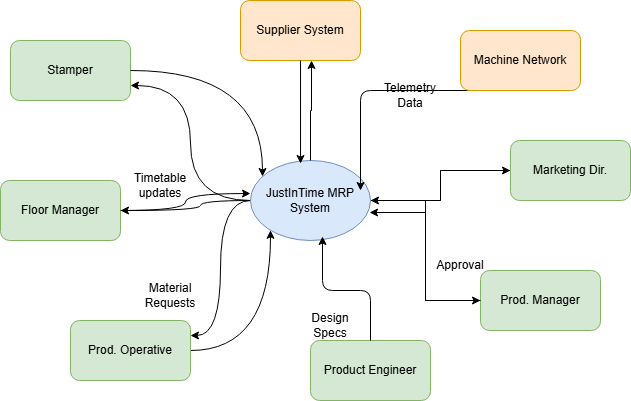

The diagram above was exported from draw.io. Its source (the exported page's mxGraphModel, read from the mxfile embedded in the PNG):
<mxGraphModel dx="860" dy="439" grid="1" gridSize="10" guides="1" tooltips="1" connect="1" arrows="1" fold="1" page="1" pageScale="1" pageWidth="850" pageHeight="1100" math="0" shadow="0">
  <root>
    <mxCell id="0" />
    <mxCell id="1" parent="0" />
    <mxCell id="-SCuMjb4lHVTz_d-XAyI-12" edge="1" parent="1" source="rWmYFj8OmbqkrFUteq1W-1" style="edgeStyle=orthogonalEdgeStyle;rounded=0;orthogonalLoop=1;jettySize=auto;html=1;" target="-SCuMjb4lHVTz_d-XAyI-6">
      <mxGeometry relative="1" as="geometry" />
    </mxCell>
    <mxCell id="-SCuMjb4lHVTz_d-XAyI-14" edge="1" parent="1" source="rWmYFj8OmbqkrFUteq1W-1" style="edgeStyle=orthogonalEdgeStyle;rounded=0;orthogonalLoop=1;jettySize=auto;html=1;entryX=0;entryY=0.5;entryDx=0;entryDy=0;" target="-SCuMjb4lHVTz_d-XAyI-5">
      <mxGeometry relative="1" as="geometry" />
    </mxCell>
    <mxCell id="-SCuMjb4lHVTz_d-XAyI-17" edge="1" parent="1" source="rWmYFj8OmbqkrFUteq1W-1" style="edgeStyle=orthogonalEdgeStyle;rounded=0;orthogonalLoop=1;jettySize=auto;html=1;entryX=1;entryY=0.25;entryDx=0;entryDy=0;curved=1;" target="-SCuMjb4lHVTz_d-XAyI-3">
      <mxGeometry relative="1" as="geometry" />
    </mxCell>
    <mxCell id="-SCuMjb4lHVTz_d-XAyI-19" edge="1" parent="1" source="rWmYFj8OmbqkrFUteq1W-1" style="edgeStyle=orthogonalEdgeStyle;rounded=0;orthogonalLoop=1;jettySize=auto;html=1;entryX=1;entryY=0.5;entryDx=0;entryDy=0;curved=1;" target="-SCuMjb4lHVTz_d-XAyI-2">
      <mxGeometry relative="1" as="geometry">
        <Array as="points">
          <mxPoint x="290" y="240" />
          <mxPoint x="290" y="250" />
        </Array>
      </mxGeometry>
    </mxCell>
    <mxCell id="-SCuMjb4lHVTz_d-XAyI-21" edge="1" parent="1" source="rWmYFj8OmbqkrFUteq1W-1" style="edgeStyle=orthogonalEdgeStyle;rounded=0;orthogonalLoop=1;jettySize=auto;html=1;entryX=1;entryY=0.75;entryDx=0;entryDy=0;curved=1;" target="-SCuMjb4lHVTz_d-XAyI-1">
      <mxGeometry relative="1" as="geometry" />
    </mxCell>
    <mxCell id="rWmYFj8OmbqkrFUteq1W-1" parent="1" style="ellipse;whiteSpace=wrap;html=1;fillColor=#dae8fc;strokeColor=#6c8ebf;" value="JustInTime MRP System" vertex="1">
      <mxGeometry height="80" width="120" x="340" y="200" as="geometry" />
    </mxCell>
    <mxCell id="rWmYFj8OmbqkrFUteq1W-2" parent="1" style="rounded=1;whiteSpace=wrap;html=1;fillColor=#ffe6cc;strokeColor=#d79b00;" value="Supplier System" vertex="1">
      <mxGeometry height="60" width="120" x="330" y="40" as="geometry" />
    </mxCell>
    <mxCell id="-SCuMjb4lHVTz_d-XAyI-1" parent="1" style="rounded=1;whiteSpace=wrap;html=1;fillColor=#d5e8d4;strokeColor=#82b366;" value="Stamper" vertex="1">
      <mxGeometry height="60" width="120" x="100" y="80" as="geometry" />
    </mxCell>
    <mxCell id="-SCuMjb4lHVTz_d-XAyI-2" parent="1" style="rounded=1;whiteSpace=wrap;html=1;fillColor=#d5e8d4;strokeColor=#82b366;" value="Floor Manager" vertex="1">
      <mxGeometry height="60" width="120" x="90" y="220" as="geometry" />
    </mxCell>
    <mxCell id="-SCuMjb4lHVTz_d-XAyI-16" edge="1" parent="1" source="-SCuMjb4lHVTz_d-XAyI-3" style="edgeStyle=orthogonalEdgeStyle;rounded=0;orthogonalLoop=1;jettySize=auto;html=1;curved=1;" target="rWmYFj8OmbqkrFUteq1W-1">
      <mxGeometry relative="1" as="geometry">
        <Array as="points">
          <mxPoint x="360" y="390" />
        </Array>
      </mxGeometry>
    </mxCell>
    <mxCell id="-SCuMjb4lHVTz_d-XAyI-3" parent="1" style="rounded=1;whiteSpace=wrap;html=1;fillColor=#d5e8d4;strokeColor=#82b366;" value="Prod. Operative" vertex="1">
      <mxGeometry height="60" width="120" x="160" y="360" as="geometry" />
    </mxCell>
    <mxCell id="-SCuMjb4lHVTz_d-XAyI-4" parent="1" style="rounded=1;whiteSpace=wrap;html=1;fillColor=#d5e8d4;strokeColor=#82b366;" value="Product Engineer" vertex="1">
      <mxGeometry height="60" width="120" x="400" y="380" as="geometry" />
    </mxCell>
    <mxCell id="-SCuMjb4lHVTz_d-XAyI-5" parent="1" style="rounded=1;whiteSpace=wrap;html=1;fillColor=#d5e8d4;strokeColor=#82b366;" value="Prod. Manager" vertex="1">
      <mxGeometry height="60" width="120" x="570" y="310" as="geometry" />
    </mxCell>
    <mxCell id="-SCuMjb4lHVTz_d-XAyI-13" edge="1" parent="1" source="-SCuMjb4lHVTz_d-XAyI-6" style="edgeStyle=orthogonalEdgeStyle;rounded=0;orthogonalLoop=1;jettySize=auto;html=1;entryX=1;entryY=0.5;entryDx=0;entryDy=0;" target="rWmYFj8OmbqkrFUteq1W-1">
      <mxGeometry relative="1" as="geometry" />
    </mxCell>
    <mxCell id="-SCuMjb4lHVTz_d-XAyI-6" parent="1" style="rounded=1;whiteSpace=wrap;html=1;fillColor=#d5e8d4;strokeColor=#82b366;" value="Marketing Dir." vertex="1">
      <mxGeometry height="60" width="120" x="600" y="180" as="geometry" />
    </mxCell>
    <mxCell id="-SCuMjb4lHVTz_d-XAyI-8" edge="1" parent="1" style="edgeStyle=orthogonalEdgeStyle;rounded=1;orthogonalLoop=1;jettySize=auto;html=1;curved=0;">
      <mxGeometry relative="1" as="geometry">
        <mxPoint x="600" y="130" as="sourcePoint" />
        <mxPoint x="450" y="230" as="targetPoint" />
      </mxGeometry>
    </mxCell>
    <mxCell id="-SCuMjb4lHVTz_d-XAyI-7" parent="1" style="rounded=1;whiteSpace=wrap;html=1;fillColor=#ffe6cc;strokeColor=#d79b00;" value="Machine Network" vertex="1">
      <mxGeometry height="60" width="120" x="550" y="70" as="geometry" />
    </mxCell>
    <mxCell id="-SCuMjb4lHVTz_d-XAyI-9" edge="1" parent="1" source="-SCuMjb4lHVTz_d-XAyI-4" style="edgeStyle=orthogonalEdgeStyle;rounded=1;orthogonalLoop=1;jettySize=auto;html=1;entryX=0.6;entryY=0.95;entryDx=0;entryDy=0;entryPerimeter=0;curved=0;" target="rWmYFj8OmbqkrFUteq1W-1">
      <mxGeometry relative="1" as="geometry" />
    </mxCell>
    <mxCell id="-SCuMjb4lHVTz_d-XAyI-10" edge="1" parent="1" source="rWmYFj8OmbqkrFUteq1W-2" style="edgeStyle=orthogonalEdgeStyle;rounded=0;orthogonalLoop=1;jettySize=auto;html=1;entryX=0.417;entryY=0.038;entryDx=0;entryDy=0;entryPerimeter=0;" target="rWmYFj8OmbqkrFUteq1W-1">
      <mxGeometry relative="1" as="geometry" />
    </mxCell>
    <mxCell id="-SCuMjb4lHVTz_d-XAyI-11" edge="1" parent="1" source="rWmYFj8OmbqkrFUteq1W-1" style="edgeStyle=orthogonalEdgeStyle;rounded=0;orthogonalLoop=1;jettySize=auto;html=1;entryX=0.592;entryY=1;entryDx=0;entryDy=0;entryPerimeter=0;" target="rWmYFj8OmbqkrFUteq1W-2">
      <mxGeometry relative="1" as="geometry" />
    </mxCell>
    <mxCell id="-SCuMjb4lHVTz_d-XAyI-15" edge="1" parent="1" source="-SCuMjb4lHVTz_d-XAyI-5" style="edgeStyle=orthogonalEdgeStyle;rounded=0;orthogonalLoop=1;jettySize=auto;html=1;entryX=0.992;entryY=0.65;entryDx=0;entryDy=0;entryPerimeter=0;curved=0;" target="rWmYFj8OmbqkrFUteq1W-1">
      <mxGeometry relative="1" as="geometry" />
    </mxCell>
    <mxCell id="-SCuMjb4lHVTz_d-XAyI-18" edge="1" parent="1" source="-SCuMjb4lHVTz_d-XAyI-2" style="edgeStyle=orthogonalEdgeStyle;rounded=0;orthogonalLoop=1;jettySize=auto;html=1;entryX=0;entryY=0.413;entryDx=0;entryDy=0;entryPerimeter=0;curved=1;" target="rWmYFj8OmbqkrFUteq1W-1">
      <mxGeometry relative="1" as="geometry" />
    </mxCell>
    <mxCell id="-SCuMjb4lHVTz_d-XAyI-20" edge="1" parent="1" source="-SCuMjb4lHVTz_d-XAyI-1" style="edgeStyle=orthogonalEdgeStyle;rounded=0;orthogonalLoop=1;jettySize=auto;html=1;entryX=0.1;entryY=0.2;entryDx=0;entryDy=0;entryPerimeter=0;curved=1;" target="rWmYFj8OmbqkrFUteq1W-1">
      <mxGeometry relative="1" as="geometry" />
    </mxCell>
    <mxCell id="-SCuMjb4lHVTz_d-XAyI-22" parent="1" style="text;html=1;whiteSpace=wrap;strokeColor=none;fillColor=none;align=center;verticalAlign=middle;rounded=0;" value="Approval" vertex="1">
      <mxGeometry height="30" width="60" x="520" y="290" as="geometry" />
    </mxCell>
    <mxCell id="-SCuMjb4lHVTz_d-XAyI-23" parent="1" style="text;html=1;whiteSpace=wrap;strokeColor=none;fillColor=none;align=center;verticalAlign=middle;rounded=0;" value="Telemetry Data" vertex="1">
      <mxGeometry height="30" width="60" x="470" y="120" as="geometry" />
    </mxCell>
    <mxCell id="-SCuMjb4lHVTz_d-XAyI-24" parent="1" style="text;html=1;whiteSpace=wrap;strokeColor=none;fillColor=none;align=center;verticalAlign=middle;rounded=0;" value="Design Specs" vertex="1">
      <mxGeometry height="30" width="60" x="390" y="350" as="geometry" />
    </mxCell>
    <mxCell id="-SCuMjb4lHVTz_d-XAyI-25" parent="1" style="text;html=1;whiteSpace=wrap;strokeColor=none;fillColor=none;align=center;verticalAlign=middle;rounded=0;" value="Material Requests" vertex="1">
      <mxGeometry height="30" width="60" x="230" y="320" as="geometry" />
    </mxCell>
    <mxCell id="-SCuMjb4lHVTz_d-XAyI-26" parent="1" style="text;html=1;whiteSpace=wrap;strokeColor=none;fillColor=none;align=center;verticalAlign=middle;rounded=0;" value="Timetable updates" vertex="1">
      <mxGeometry height="30" width="60" x="220" y="210" as="geometry" />
    </mxCell>
  </root>
</mxGraphModel>